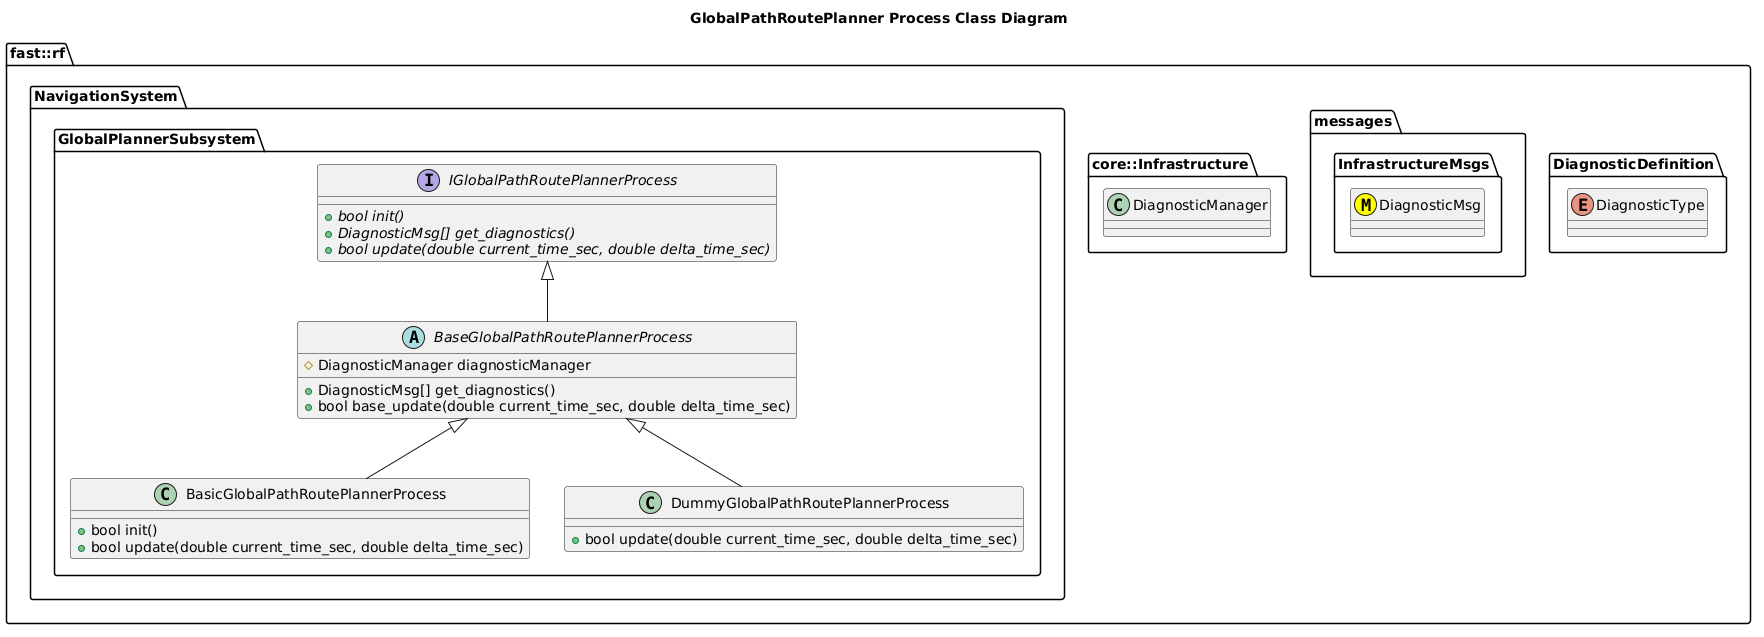

The diagram above was rendered by PlantUML. Its source (embedded in the PNG):
@startuml
title GlobalPathRoutePlanner Process Class Diagram

namespace fast::rf {
  namespace DiagnosticDefinition {
    enum DiagnosticType
  }
  namespace messages {
    namespace InfrastructureMsgs {
      class DiagnosticMsg <<(M,#FFFF00)>>
    }
  }
  namespace core::Infrastructure {
    class DiagnosticManager
  }
  namespace NavigationSystem {
    namespace GlobalPlannerSubsystem {
        interface IGlobalPathRoutePlannerProcess  {
          +{abstract} bool init()
          +{abstract} DiagnosticMsg[] get_diagnostics()
          +{abstract} bool update(double current_time_sec, double delta_time_sec)
        }
        abstract BaseGlobalPathRoutePlannerProcess {
          +DiagnosticMsg[] get_diagnostics()
          +bool base_update(double current_time_sec, double delta_time_sec)
          #DiagnosticManager diagnosticManager

        }
        BaseGlobalPathRoutePlannerProcess -up-|> IGlobalPathRoutePlannerProcess
        class BasicGlobalPathRoutePlannerProcess {
          +bool init()
          +bool update(double current_time_sec, double delta_time_sec)
        }
        BasicGlobalPathRoutePlannerProcess -up-|> BaseGlobalPathRoutePlannerProcess
        class DummyGlobalPathRoutePlannerProcess {
          +bool update(double current_time_sec, double delta_time_sec)
        }
        DummyGlobalPathRoutePlannerProcess -up-|> BaseGlobalPathRoutePlannerProcess
    }
  }
}
@enduml